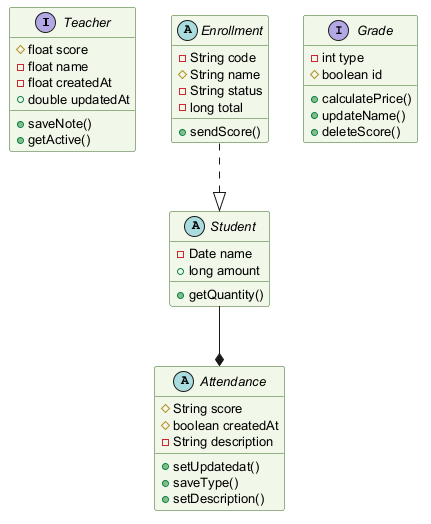

The diagram above was rendered by PlantUML. Its source (embedded in the PNG):
@startuml
skinparam backgroundColor #FFFFFF
skinparam classBackgroundColor #F1F8E9
skinparam classBorderColor #33691E
skinparam defaultFontSize 13
interface Teacher {
  #float score
  -float name
  -float createdAt
  +double updatedAt
  +saveNote()
  +getActive()
}
abstract class Student {
  -Date name
  +long amount
  +getQuantity()
}
abstract class Attendance {
  #String score
  #boolean createdAt
  -String description
  +setUpdatedat()
  +saveType()
  +setDescription()
}
abstract class Enrollment {
  -String code
  #String name
  -String status
  -long total
  +sendScore()
}
interface Grade {
  -int type
  #boolean id
  +calculatePrice()
  +updateName()
  +deleteScore()
}
Student --* Attendance
Enrollment ..|> Student
@enduml